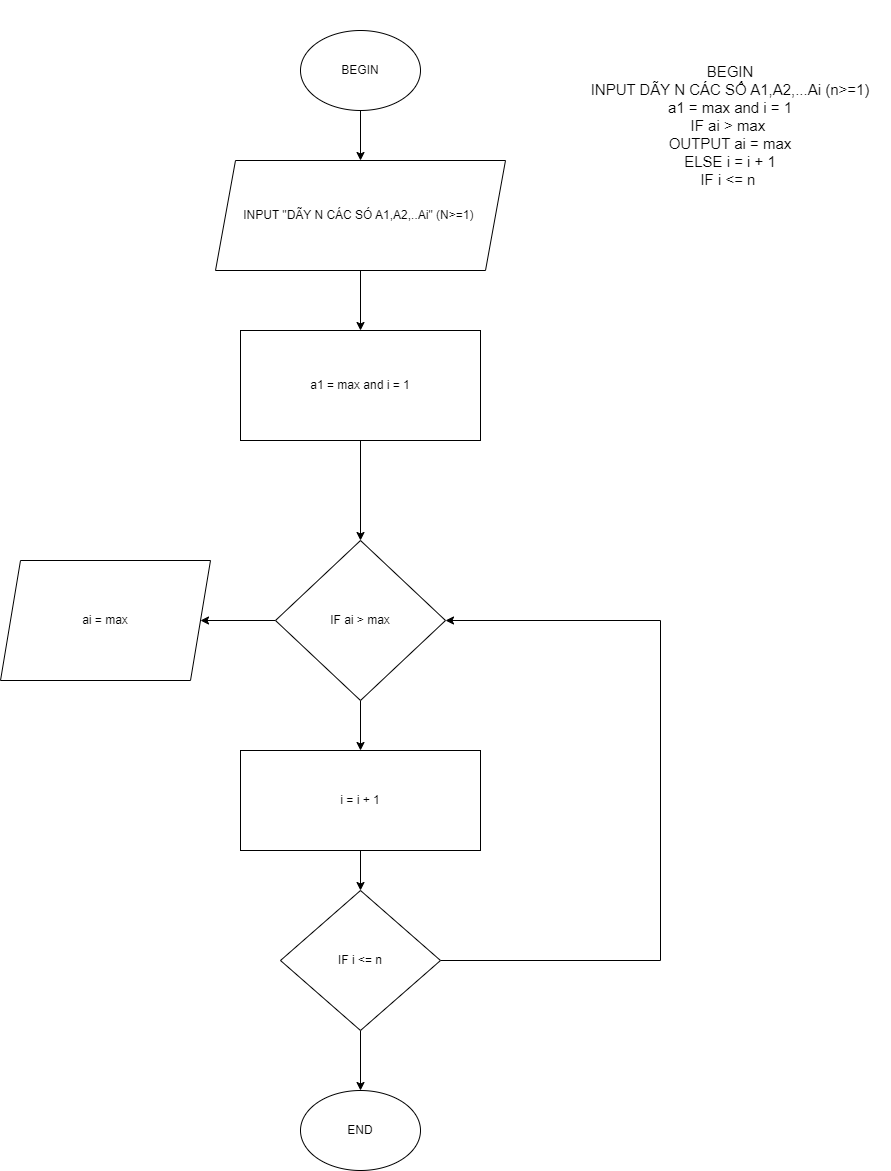

The diagram above was exported from draw.io. Its source (the exported page's mxGraphModel, read from the mxfile embedded in the PNG):
<mxGraphModel dx="1714" dy="410" grid="1" gridSize="10" guides="1" tooltips="1" connect="1" arrows="1" fold="1" page="1" pageScale="1" pageWidth="850" pageHeight="1100" math="0" shadow="0">
  <root>
    <mxCell id="0" />
    <mxCell id="1" parent="0" />
    <mxCell id="cWO2bui1K8ICWXhxZcCT-1" value="BEGIN&lt;br&gt;INPUT DÃY N CÁC SỐ A1,A2,...Ai (n&amp;gt;=1)&lt;br&gt;a1 = max and i = 1&lt;br&gt;IF ai &amp;gt; max&amp;nbsp;&lt;br&gt;OUTPUT ai = max&lt;br&gt;ELSE i = i + 1&lt;br&gt;IF i &amp;lt;= n&amp;nbsp;" style="text;html=1;strokeColor=none;fillColor=none;align=center;verticalAlign=middle;whiteSpace=wrap;rounded=0;fontSize=15;fontColor=#000000;" parent="1" vertex="1">
      <mxGeometry x="430" y="60" width="320" height="250" as="geometry" />
    </mxCell>
    <mxCell id="WzskDovIXkafjFMI0y9r-9" value="" style="edgeStyle=orthogonalEdgeStyle;rounded=0;orthogonalLoop=1;jettySize=auto;html=1;" parent="1" source="y_92XgkFqCHNTJXLb0FH-1" target="WzskDovIXkafjFMI0y9r-1" edge="1">
      <mxGeometry relative="1" as="geometry" />
    </mxCell>
    <mxCell id="y_92XgkFqCHNTJXLb0FH-1" value="BEGIN" style="ellipse;whiteSpace=wrap;html=1;" parent="1" vertex="1">
      <mxGeometry x="160" y="90" width="120" height="80" as="geometry" />
    </mxCell>
    <mxCell id="WzskDovIXkafjFMI0y9r-8" value="" style="edgeStyle=orthogonalEdgeStyle;rounded=0;orthogonalLoop=1;jettySize=auto;html=1;" parent="1" source="WzskDovIXkafjFMI0y9r-1" target="WzskDovIXkafjFMI0y9r-2" edge="1">
      <mxGeometry relative="1" as="geometry" />
    </mxCell>
    <mxCell id="WzskDovIXkafjFMI0y9r-1" value="INPUT &quot;DÃY N CÁC SÓ A1,A2,..Ai&quot; (N&amp;gt;=1)&amp;nbsp;" style="shape=parallelogram;perimeter=parallelogramPerimeter;whiteSpace=wrap;html=1;fixedSize=1;" parent="1" vertex="1">
      <mxGeometry x="75" y="220" width="290" height="110" as="geometry" />
    </mxCell>
    <mxCell id="WzskDovIXkafjFMI0y9r-7" value="" style="edgeStyle=orthogonalEdgeStyle;rounded=0;orthogonalLoop=1;jettySize=auto;html=1;" parent="1" source="WzskDovIXkafjFMI0y9r-2" target="WzskDovIXkafjFMI0y9r-3" edge="1">
      <mxGeometry relative="1" as="geometry" />
    </mxCell>
    <mxCell id="WzskDovIXkafjFMI0y9r-2" value="a1 = max and i = 1" style="rounded=0;whiteSpace=wrap;html=1;" parent="1" vertex="1">
      <mxGeometry x="100" y="390" width="240" height="110" as="geometry" />
    </mxCell>
    <mxCell id="WzskDovIXkafjFMI0y9r-6" value="" style="edgeStyle=orthogonalEdgeStyle;rounded=0;orthogonalLoop=1;jettySize=auto;html=1;" parent="1" source="WzskDovIXkafjFMI0y9r-3" target="WzskDovIXkafjFMI0y9r-4" edge="1">
      <mxGeometry relative="1" as="geometry" />
    </mxCell>
    <mxCell id="s04qBclcCc5ZwUOqztbU-1" value="" style="edgeStyle=orthogonalEdgeStyle;rounded=0;orthogonalLoop=1;jettySize=auto;html=1;" parent="1" source="WzskDovIXkafjFMI0y9r-3" target="WzskDovIXkafjFMI0y9r-5" edge="1">
      <mxGeometry relative="1" as="geometry" />
    </mxCell>
    <mxCell id="WzskDovIXkafjFMI0y9r-3" value="IF ai &amp;gt; max" style="rhombus;whiteSpace=wrap;html=1;" parent="1" vertex="1">
      <mxGeometry x="135" y="600" width="170" height="160" as="geometry" />
    </mxCell>
    <mxCell id="WzskDovIXkafjFMI0y9r-4" value="ai = max" style="shape=parallelogram;perimeter=parallelogramPerimeter;whiteSpace=wrap;html=1;fixedSize=1;" parent="1" vertex="1">
      <mxGeometry x="-140" y="620" width="210" height="120" as="geometry" />
    </mxCell>
    <mxCell id="s04qBclcCc5ZwUOqztbU-3" value="" style="edgeStyle=orthogonalEdgeStyle;rounded=0;orthogonalLoop=1;jettySize=auto;html=1;" parent="1" source="WzskDovIXkafjFMI0y9r-5" target="s04qBclcCc5ZwUOqztbU-2" edge="1">
      <mxGeometry relative="1" as="geometry" />
    </mxCell>
    <mxCell id="WzskDovIXkafjFMI0y9r-5" value="i = i + 1" style="rounded=0;whiteSpace=wrap;html=1;" parent="1" vertex="1">
      <mxGeometry x="100" y="810" width="240" height="100" as="geometry" />
    </mxCell>
    <mxCell id="s04qBclcCc5ZwUOqztbU-6" value="" style="edgeStyle=orthogonalEdgeStyle;rounded=0;orthogonalLoop=1;jettySize=auto;html=1;entryX=1;entryY=0.5;entryDx=0;entryDy=0;" parent="1" source="s04qBclcCc5ZwUOqztbU-2" target="WzskDovIXkafjFMI0y9r-3" edge="1">
      <mxGeometry relative="1" as="geometry">
        <mxPoint x="420" y="1020" as="targetPoint" />
        <Array as="points">
          <mxPoint x="520" y="1020" />
          <mxPoint x="520" y="680" />
        </Array>
      </mxGeometry>
    </mxCell>
    <mxCell id="s04qBclcCc5ZwUOqztbU-7" value="" style="edgeStyle=orthogonalEdgeStyle;rounded=0;orthogonalLoop=1;jettySize=auto;html=1;" parent="1" source="s04qBclcCc5ZwUOqztbU-2" target="s04qBclcCc5ZwUOqztbU-4" edge="1">
      <mxGeometry relative="1" as="geometry" />
    </mxCell>
    <mxCell id="s04qBclcCc5ZwUOqztbU-2" value="IF i &amp;lt;= n" style="rhombus;whiteSpace=wrap;html=1;" parent="1" vertex="1">
      <mxGeometry x="140" y="950" width="160" height="140" as="geometry" />
    </mxCell>
    <mxCell id="s04qBclcCc5ZwUOqztbU-4" value="END" style="ellipse;whiteSpace=wrap;html=1;" parent="1" vertex="1">
      <mxGeometry x="160" y="1150" width="120" height="80" as="geometry" />
    </mxCell>
  </root>
</mxGraphModel>